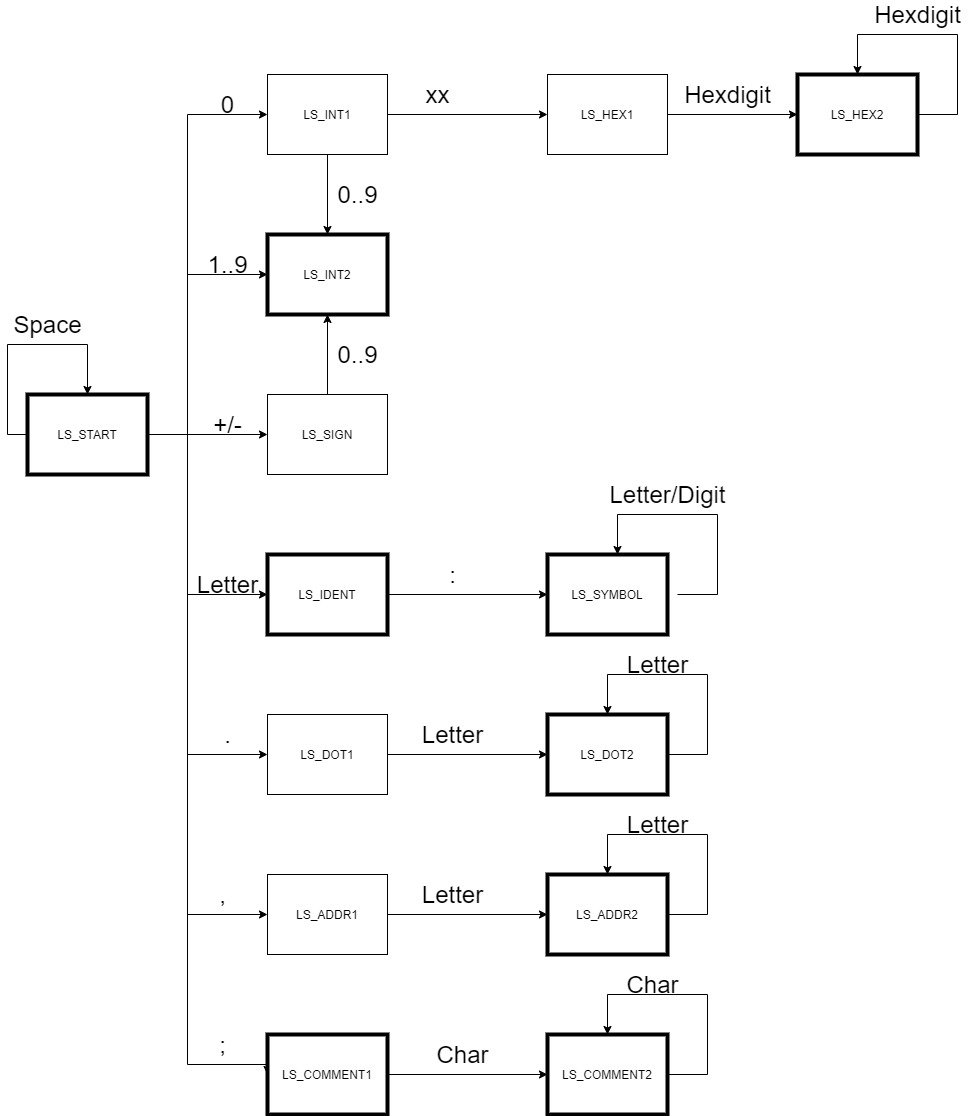

The diagram above was exported from draw.io. Its source (the exported page's mxGraphModel, read from the mxfile embedded in the PNG):
<mxGraphModel dx="1220" dy="1055" grid="1" gridSize="10" guides="1" tooltips="1" connect="1" arrows="1" fold="1" page="1" pageScale="1" pageWidth="850" pageHeight="1100" math="0" shadow="0">
  <root>
    <mxCell id="0" />
    <mxCell id="1" parent="0" />
    <mxCell id="3PTNw1tlSmAXJKq-SEOw-10" style="edgeStyle=orthogonalEdgeStyle;rounded=0;orthogonalLoop=1;jettySize=auto;html=1;entryX=0;entryY=0.5;entryDx=0;entryDy=0;" parent="1" source="3PTNw1tlSmAXJKq-SEOw-1" target="3PTNw1tlSmAXJKq-SEOw-4" edge="1">
      <mxGeometry relative="1" as="geometry">
        <Array as="points">
          <mxPoint x="200" y="480" />
          <mxPoint x="200" y="320" />
        </Array>
      </mxGeometry>
    </mxCell>
    <mxCell id="3PTNw1tlSmAXJKq-SEOw-11" style="edgeStyle=orthogonalEdgeStyle;rounded=0;orthogonalLoop=1;jettySize=auto;html=1;entryX=0;entryY=0.5;entryDx=0;entryDy=0;" parent="1" source="3PTNw1tlSmAXJKq-SEOw-1" target="3PTNw1tlSmAXJKq-SEOw-2" edge="1">
      <mxGeometry relative="1" as="geometry">
        <Array as="points">
          <mxPoint x="200" y="480" />
          <mxPoint x="200" y="160" />
        </Array>
      </mxGeometry>
    </mxCell>
    <mxCell id="3PTNw1tlSmAXJKq-SEOw-15" style="edgeStyle=orthogonalEdgeStyle;rounded=0;orthogonalLoop=1;jettySize=auto;html=1;" parent="1" source="3PTNw1tlSmAXJKq-SEOw-1" target="3PTNw1tlSmAXJKq-SEOw-12" edge="1">
      <mxGeometry relative="1" as="geometry" />
    </mxCell>
    <mxCell id="3PTNw1tlSmAXJKq-SEOw-19" style="edgeStyle=orthogonalEdgeStyle;rounded=0;orthogonalLoop=1;jettySize=auto;html=1;entryX=0;entryY=0.5;entryDx=0;entryDy=0;" parent="1" source="3PTNw1tlSmAXJKq-SEOw-1" target="3PTNw1tlSmAXJKq-SEOw-17" edge="1">
      <mxGeometry relative="1" as="geometry">
        <Array as="points">
          <mxPoint x="200" y="480" />
          <mxPoint x="200" y="960" />
        </Array>
      </mxGeometry>
    </mxCell>
    <mxCell id="3PTNw1tlSmAXJKq-SEOw-20" style="edgeStyle=orthogonalEdgeStyle;rounded=0;orthogonalLoop=1;jettySize=auto;html=1;entryX=0;entryY=0.5;entryDx=0;entryDy=0;" parent="1" source="3PTNw1tlSmAXJKq-SEOw-1" target="3PTNw1tlSmAXJKq-SEOw-18" edge="1">
      <mxGeometry relative="1" as="geometry">
        <Array as="points">
          <mxPoint x="200" y="480" />
          <mxPoint x="200" y="800" />
        </Array>
      </mxGeometry>
    </mxCell>
    <mxCell id="3PTNw1tlSmAXJKq-SEOw-21" style="edgeStyle=orthogonalEdgeStyle;rounded=0;orthogonalLoop=1;jettySize=auto;html=1;entryX=0;entryY=0.5;entryDx=0;entryDy=0;" parent="1" source="3PTNw1tlSmAXJKq-SEOw-1" target="3PTNw1tlSmAXJKq-SEOw-16" edge="1">
      <mxGeometry relative="1" as="geometry">
        <Array as="points">
          <mxPoint x="200" y="480" />
          <mxPoint x="200" y="640" />
        </Array>
      </mxGeometry>
    </mxCell>
    <mxCell id="3PTNw1tlSmAXJKq-SEOw-34" style="edgeStyle=orthogonalEdgeStyle;rounded=0;orthogonalLoop=1;jettySize=auto;html=1;exitX=0;exitY=0.5;exitDx=0;exitDy=0;entryX=0.5;entryY=0;entryDx=0;entryDy=0;" parent="1" source="3PTNw1tlSmAXJKq-SEOw-1" target="3PTNw1tlSmAXJKq-SEOw-1" edge="1">
      <mxGeometry relative="1" as="geometry">
        <mxPoint x="100" y="430" as="targetPoint" />
        <Array as="points">
          <mxPoint x="20" y="480" />
          <mxPoint x="20" y="390" />
          <mxPoint x="100" y="390" />
        </Array>
      </mxGeometry>
    </mxCell>
    <mxCell id="XhHxhdLejssvO39jFQw6-26" style="edgeStyle=orthogonalEdgeStyle;rounded=0;orthogonalLoop=1;jettySize=auto;html=1;entryX=0;entryY=0.5;entryDx=0;entryDy=0;" parent="1" source="3PTNw1tlSmAXJKq-SEOw-1" target="XhHxhdLejssvO39jFQw6-22" edge="1">
      <mxGeometry relative="1" as="geometry">
        <Array as="points">
          <mxPoint x="200" y="480" />
          <mxPoint x="200" y="1110" />
        </Array>
      </mxGeometry>
    </mxCell>
    <mxCell id="3PTNw1tlSmAXJKq-SEOw-1" value="LS_START" style="rounded=0;whiteSpace=wrap;html=1;strokeWidth=4;" parent="1" vertex="1">
      <mxGeometry x="40" y="440" width="120" height="80" as="geometry" />
    </mxCell>
    <mxCell id="3PTNw1tlSmAXJKq-SEOw-22" style="edgeStyle=orthogonalEdgeStyle;rounded=0;orthogonalLoop=1;jettySize=auto;html=1;entryX=0.5;entryY=0;entryDx=0;entryDy=0;" parent="1" source="3PTNw1tlSmAXJKq-SEOw-2" target="3PTNw1tlSmAXJKq-SEOw-4" edge="1">
      <mxGeometry relative="1" as="geometry" />
    </mxCell>
    <mxCell id="3PTNw1tlSmAXJKq-SEOw-31" style="edgeStyle=orthogonalEdgeStyle;rounded=0;orthogonalLoop=1;jettySize=auto;html=1;" parent="1" source="3PTNw1tlSmAXJKq-SEOw-2" target="3PTNw1tlSmAXJKq-SEOw-23" edge="1">
      <mxGeometry relative="1" as="geometry" />
    </mxCell>
    <mxCell id="3PTNw1tlSmAXJKq-SEOw-2" value="LS_INT1" style="rounded=0;whiteSpace=wrap;html=1;" parent="1" vertex="1">
      <mxGeometry x="280" y="120" width="120" height="80" as="geometry" />
    </mxCell>
    <mxCell id="3PTNw1tlSmAXJKq-SEOw-4" value="LS_INT2" style="rounded=0;whiteSpace=wrap;html=1;strokeWidth=4;" parent="1" vertex="1">
      <mxGeometry x="280" y="280" width="120" height="80" as="geometry" />
    </mxCell>
    <mxCell id="3PTNw1tlSmAXJKq-SEOw-33" style="edgeStyle=orthogonalEdgeStyle;rounded=0;orthogonalLoop=1;jettySize=auto;html=1;entryX=0.5;entryY=1;entryDx=0;entryDy=0;" parent="1" source="3PTNw1tlSmAXJKq-SEOw-12" target="3PTNw1tlSmAXJKq-SEOw-4" edge="1">
      <mxGeometry relative="1" as="geometry" />
    </mxCell>
    <mxCell id="3PTNw1tlSmAXJKq-SEOw-12" value="LS_SIGN" style="rounded=0;whiteSpace=wrap;html=1;" parent="1" vertex="1">
      <mxGeometry x="280" y="440" width="120" height="80" as="geometry" />
    </mxCell>
    <mxCell id="3PTNw1tlSmAXJKq-SEOw-30" style="edgeStyle=orthogonalEdgeStyle;rounded=0;orthogonalLoop=1;jettySize=auto;html=1;exitX=1;exitY=0.5;exitDx=0;exitDy=0;" parent="1" source="3PTNw1tlSmAXJKq-SEOw-16" target="3PTNw1tlSmAXJKq-SEOw-25" edge="1">
      <mxGeometry relative="1" as="geometry">
        <mxPoint x="440" y="640" as="sourcePoint" />
      </mxGeometry>
    </mxCell>
    <mxCell id="3PTNw1tlSmAXJKq-SEOw-16" value="LS_IDENT" style="rounded=0;whiteSpace=wrap;html=1;strokeWidth=4;" parent="1" vertex="1">
      <mxGeometry x="280" y="600" width="120" height="80" as="geometry" />
    </mxCell>
    <mxCell id="3PTNw1tlSmAXJKq-SEOw-28" style="edgeStyle=orthogonalEdgeStyle;rounded=0;orthogonalLoop=1;jettySize=auto;html=1;exitX=1;exitY=0.5;exitDx=0;exitDy=0;" parent="1" source="3PTNw1tlSmAXJKq-SEOw-17" target="3PTNw1tlSmAXJKq-SEOw-27" edge="1">
      <mxGeometry relative="1" as="geometry">
        <mxPoint x="440" y="960" as="sourcePoint" />
      </mxGeometry>
    </mxCell>
    <mxCell id="3PTNw1tlSmAXJKq-SEOw-17" value="LS_ADDR1" style="rounded=0;whiteSpace=wrap;html=1;" parent="1" vertex="1">
      <mxGeometry x="280" y="920" width="120" height="80" as="geometry" />
    </mxCell>
    <mxCell id="3PTNw1tlSmAXJKq-SEOw-29" style="edgeStyle=orthogonalEdgeStyle;rounded=0;orthogonalLoop=1;jettySize=auto;html=1;exitX=1;exitY=0.5;exitDx=0;exitDy=0;" parent="1" source="3PTNw1tlSmAXJKq-SEOw-18" target="3PTNw1tlSmAXJKq-SEOw-26" edge="1">
      <mxGeometry relative="1" as="geometry">
        <mxPoint x="440" y="800" as="sourcePoint" />
      </mxGeometry>
    </mxCell>
    <mxCell id="3PTNw1tlSmAXJKq-SEOw-18" value="LS_DOT1" style="rounded=0;whiteSpace=wrap;html=1;" parent="1" vertex="1">
      <mxGeometry x="280" y="760" width="120" height="80" as="geometry" />
    </mxCell>
    <mxCell id="3PTNw1tlSmAXJKq-SEOw-32" style="edgeStyle=orthogonalEdgeStyle;rounded=0;orthogonalLoop=1;jettySize=auto;html=1;" parent="1" source="3PTNw1tlSmAXJKq-SEOw-23" target="3PTNw1tlSmAXJKq-SEOw-24" edge="1">
      <mxGeometry relative="1" as="geometry" />
    </mxCell>
    <mxCell id="3PTNw1tlSmAXJKq-SEOw-23" value="LS_HEX1" style="rounded=0;whiteSpace=wrap;html=1;" parent="1" vertex="1">
      <mxGeometry x="560" y="120" width="120" height="80" as="geometry" />
    </mxCell>
    <mxCell id="3PTNw1tlSmAXJKq-SEOw-24" value="LS_HEX2" style="rounded=0;whiteSpace=wrap;html=1;strokeWidth=4;" parent="1" vertex="1">
      <mxGeometry x="810" y="120" width="120" height="80" as="geometry" />
    </mxCell>
    <mxCell id="3PTNw1tlSmAXJKq-SEOw-25" value="LS_SYMBOL" style="rounded=0;whiteSpace=wrap;html=1;strokeWidth=4;" parent="1" vertex="1">
      <mxGeometry x="560" y="600" width="120" height="80" as="geometry" />
    </mxCell>
    <mxCell id="3PTNw1tlSmAXJKq-SEOw-26" value="LS_DOT2" style="rounded=0;whiteSpace=wrap;html=1;strokeWidth=4;" parent="1" vertex="1">
      <mxGeometry x="560" y="760" width="120" height="80" as="geometry" />
    </mxCell>
    <mxCell id="3PTNw1tlSmAXJKq-SEOw-35" style="edgeStyle=orthogonalEdgeStyle;rounded=0;orthogonalLoop=1;jettySize=auto;html=1;exitX=1;exitY=0.5;exitDx=0;exitDy=0;" parent="1" source="3PTNw1tlSmAXJKq-SEOw-27" edge="1">
      <mxGeometry relative="1" as="geometry">
        <mxPoint x="620" y="920" as="targetPoint" />
        <Array as="points">
          <mxPoint x="720" y="960" />
          <mxPoint x="720" y="880" />
          <mxPoint x="620" y="880" />
        </Array>
      </mxGeometry>
    </mxCell>
    <mxCell id="3PTNw1tlSmAXJKq-SEOw-27" value="LS_ADDR2" style="rounded=0;whiteSpace=wrap;html=1;strokeWidth=4;" parent="1" vertex="1">
      <mxGeometry x="560" y="920" width="120" height="80" as="geometry" />
    </mxCell>
    <mxCell id="3PTNw1tlSmAXJKq-SEOw-36" style="edgeStyle=orthogonalEdgeStyle;rounded=0;orthogonalLoop=1;jettySize=auto;html=1;exitX=1;exitY=0.5;exitDx=0;exitDy=0;" parent="1" edge="1">
      <mxGeometry relative="1" as="geometry">
        <mxPoint x="620" y="760" as="targetPoint" />
        <mxPoint x="680" y="800" as="sourcePoint" />
        <Array as="points">
          <mxPoint x="720" y="800" />
          <mxPoint x="720" y="720" />
          <mxPoint x="620" y="720" />
        </Array>
      </mxGeometry>
    </mxCell>
    <mxCell id="XhHxhdLejssvO39jFQw6-1" style="edgeStyle=orthogonalEdgeStyle;rounded=0;orthogonalLoop=1;jettySize=auto;html=1;exitX=1;exitY=0.5;exitDx=0;exitDy=0;" parent="1" edge="1">
      <mxGeometry relative="1" as="geometry">
        <mxPoint x="870" y="120" as="targetPoint" />
        <mxPoint x="930" y="160" as="sourcePoint" />
        <Array as="points">
          <mxPoint x="970" y="160" />
          <mxPoint x="970" y="80" />
          <mxPoint x="870" y="80" />
        </Array>
      </mxGeometry>
    </mxCell>
    <mxCell id="XhHxhdLejssvO39jFQw6-2" value="&lt;font style=&quot;font-size: 24px&quot;&gt;Letter&lt;/font&gt;" style="text;html=1;resizable=0;autosize=1;align=center;verticalAlign=middle;points=[];fillColor=none;strokeColor=none;rounded=0;" parent="1" vertex="1">
      <mxGeometry x="425" y="770" width="80" height="20" as="geometry" />
    </mxCell>
    <mxCell id="XhHxhdLejssvO39jFQw6-3" value="&lt;font style=&quot;font-size: 24px&quot;&gt;Letter&lt;/font&gt;" style="text;html=1;resizable=0;autosize=1;align=center;verticalAlign=middle;points=[];fillColor=none;strokeColor=none;rounded=0;" parent="1" vertex="1">
      <mxGeometry x="425" y="930" width="80" height="20" as="geometry" />
    </mxCell>
    <mxCell id="XhHxhdLejssvO39jFQw6-4" value="&lt;font style=&quot;font-size: 24px&quot;&gt;Letter&lt;/font&gt;" style="text;html=1;resizable=0;autosize=1;align=center;verticalAlign=middle;points=[];fillColor=none;strokeColor=none;rounded=0;" parent="1" vertex="1">
      <mxGeometry x="630" y="860" width="80" height="20" as="geometry" />
    </mxCell>
    <mxCell id="XhHxhdLejssvO39jFQw6-5" value="&lt;font style=&quot;font-size: 24px&quot;&gt;Letter&lt;/font&gt;" style="text;html=1;resizable=0;autosize=1;align=center;verticalAlign=middle;points=[];fillColor=none;strokeColor=none;rounded=0;" parent="1" vertex="1">
      <mxGeometry x="630" y="700" width="80" height="20" as="geometry" />
    </mxCell>
    <mxCell id="XhHxhdLejssvO39jFQw6-6" value="&lt;font style=&quot;font-size: 24px&quot;&gt;Letter&lt;/font&gt;" style="text;html=1;resizable=0;autosize=1;align=center;verticalAlign=middle;points=[];fillColor=none;strokeColor=none;rounded=0;" parent="1" vertex="1">
      <mxGeometry x="200" y="620" width="80" height="20" as="geometry" />
    </mxCell>
    <mxCell id="XhHxhdLejssvO39jFQw6-7" value="&lt;font style=&quot;font-size: 24px&quot;&gt;:&lt;/font&gt;" style="text;html=1;resizable=0;autosize=1;align=center;verticalAlign=middle;points=[];fillColor=none;strokeColor=none;rounded=0;" parent="1" vertex="1">
      <mxGeometry x="455" y="610" width="20" height="20" as="geometry" />
    </mxCell>
    <mxCell id="XhHxhdLejssvO39jFQw6-8" value="&lt;font style=&quot;font-size: 24px&quot;&gt;.&lt;/font&gt;" style="text;html=1;resizable=0;autosize=1;align=center;verticalAlign=middle;points=[];fillColor=none;strokeColor=none;rounded=0;" parent="1" vertex="1">
      <mxGeometry x="230" y="770" width="20" height="20" as="geometry" />
    </mxCell>
    <mxCell id="XhHxhdLejssvO39jFQw6-9" value="&lt;font style=&quot;font-size: 24px&quot;&gt;,&lt;/font&gt;" style="text;html=1;resizable=0;autosize=1;align=center;verticalAlign=middle;points=[];fillColor=none;strokeColor=none;rounded=0;" parent="1" vertex="1">
      <mxGeometry x="225" y="930" width="20" height="20" as="geometry" />
    </mxCell>
    <mxCell id="XhHxhdLejssvO39jFQw6-10" value="&lt;font style=&quot;font-size: 24px&quot;&gt;Hexdigit&lt;/font&gt;" style="text;html=1;resizable=0;autosize=1;align=center;verticalAlign=middle;points=[];fillColor=none;strokeColor=none;rounded=0;" parent="1" vertex="1">
      <mxGeometry x="880" y="50" width="100" height="20" as="geometry" />
    </mxCell>
    <mxCell id="XhHxhdLejssvO39jFQw6-11" value="&lt;font style=&quot;font-size: 24px&quot;&gt;0&lt;/font&gt;" style="text;html=1;resizable=0;autosize=1;align=center;verticalAlign=middle;points=[];fillColor=none;strokeColor=none;rounded=0;" parent="1" vertex="1">
      <mxGeometry x="225" y="140" width="30" height="20" as="geometry" />
    </mxCell>
    <mxCell id="XhHxhdLejssvO39jFQw6-12" value="&lt;font style=&quot;font-size: 24px&quot;&gt;1..9&lt;/font&gt;" style="text;html=1;resizable=0;autosize=1;align=center;verticalAlign=middle;points=[];fillColor=none;strokeColor=none;rounded=0;" parent="1" vertex="1">
      <mxGeometry x="210" y="300" width="60" height="20" as="geometry" />
    </mxCell>
    <mxCell id="XhHxhdLejssvO39jFQw6-13" value="&lt;font style=&quot;font-size: 24px&quot;&gt;+/-&lt;/font&gt;" style="text;html=1;resizable=0;autosize=1;align=center;verticalAlign=middle;points=[];fillColor=none;strokeColor=none;rounded=0;" parent="1" vertex="1">
      <mxGeometry x="220" y="460" width="40" height="20" as="geometry" />
    </mxCell>
    <mxCell id="XhHxhdLejssvO39jFQw6-14" value="&lt;font style=&quot;font-size: 24px&quot;&gt;xx&lt;/font&gt;" style="text;html=1;resizable=0;autosize=1;align=center;verticalAlign=middle;points=[];fillColor=none;strokeColor=none;rounded=0;" parent="1" vertex="1">
      <mxGeometry x="430" y="130" width="40" height="20" as="geometry" />
    </mxCell>
    <mxCell id="XhHxhdLejssvO39jFQw6-15" value="&lt;span style=&quot;font-size: 24px&quot;&gt;Hexdigit&lt;/span&gt;" style="text;html=1;resizable=0;autosize=1;align=center;verticalAlign=middle;points=[];fillColor=none;strokeColor=none;rounded=0;" parent="1" vertex="1">
      <mxGeometry x="690" y="130" width="100" height="20" as="geometry" />
    </mxCell>
    <mxCell id="XhHxhdLejssvO39jFQw6-16" value="&lt;font style=&quot;font-size: 24px&quot;&gt;0..9&lt;/font&gt;" style="text;html=1;resizable=0;autosize=1;align=center;verticalAlign=middle;points=[];fillColor=none;strokeColor=none;rounded=0;" parent="1" vertex="1">
      <mxGeometry x="340" y="390" width="60" height="20" as="geometry" />
    </mxCell>
    <mxCell id="XhHxhdLejssvO39jFQw6-17" value="&lt;font style=&quot;font-size: 24px&quot;&gt;0..9&lt;/font&gt;" style="text;html=1;resizable=0;autosize=1;align=center;verticalAlign=middle;points=[];fillColor=none;strokeColor=none;rounded=0;" parent="1" vertex="1">
      <mxGeometry x="340" y="230" width="60" height="20" as="geometry" />
    </mxCell>
    <mxCell id="XhHxhdLejssvO39jFQw6-18" style="edgeStyle=orthogonalEdgeStyle;rounded=0;orthogonalLoop=1;jettySize=auto;html=1;exitX=1;exitY=0.5;exitDx=0;exitDy=0;" parent="1" edge="1">
      <mxGeometry relative="1" as="geometry">
        <mxPoint x="630" y="600" as="targetPoint" />
        <mxPoint x="690" y="640" as="sourcePoint" />
        <Array as="points">
          <mxPoint x="730" y="640" />
          <mxPoint x="730" y="560" />
          <mxPoint x="630" y="560" />
        </Array>
      </mxGeometry>
    </mxCell>
    <mxCell id="XhHxhdLejssvO39jFQw6-19" value="&lt;font style=&quot;font-size: 24px&quot;&gt;Letter/Digit&lt;/font&gt;" style="text;html=1;resizable=0;autosize=1;align=center;verticalAlign=middle;points=[];fillColor=none;strokeColor=none;rounded=0;" parent="1" vertex="1">
      <mxGeometry x="615" y="530" width="130" height="20" as="geometry" />
    </mxCell>
    <mxCell id="XhHxhdLejssvO39jFQw6-21" style="edgeStyle=orthogonalEdgeStyle;rounded=0;orthogonalLoop=1;jettySize=auto;html=1;exitX=1;exitY=0.5;exitDx=0;exitDy=0;" parent="1" source="XhHxhdLejssvO39jFQw6-22" target="XhHxhdLejssvO39jFQw6-24" edge="1">
      <mxGeometry relative="1" as="geometry">
        <mxPoint x="440" y="1120" as="sourcePoint" />
      </mxGeometry>
    </mxCell>
    <mxCell id="XhHxhdLejssvO39jFQw6-22" value="LS_COMMENT1" style="rounded=0;whiteSpace=wrap;html=1;strokeWidth=4;" parent="1" vertex="1">
      <mxGeometry x="280" y="1080" width="120" height="80" as="geometry" />
    </mxCell>
    <mxCell id="XhHxhdLejssvO39jFQw6-23" style="edgeStyle=orthogonalEdgeStyle;rounded=0;orthogonalLoop=1;jettySize=auto;html=1;exitX=1;exitY=0.5;exitDx=0;exitDy=0;" parent="1" source="XhHxhdLejssvO39jFQw6-24" edge="1">
      <mxGeometry relative="1" as="geometry">
        <mxPoint x="620" y="1080" as="targetPoint" />
        <Array as="points">
          <mxPoint x="720" y="1120" />
          <mxPoint x="720" y="1040" />
          <mxPoint x="620" y="1040" />
        </Array>
      </mxGeometry>
    </mxCell>
    <mxCell id="XhHxhdLejssvO39jFQw6-24" value="LS_COMMENT2" style="rounded=0;whiteSpace=wrap;html=1;strokeWidth=4;" parent="1" vertex="1">
      <mxGeometry x="560" y="1080" width="120" height="80" as="geometry" />
    </mxCell>
    <mxCell id="XhHxhdLejssvO39jFQw6-27" value="&lt;font style=&quot;font-size: 24px&quot;&gt;Space&lt;/font&gt;" style="text;html=1;resizable=0;autosize=1;align=center;verticalAlign=middle;points=[];fillColor=none;strokeColor=none;rounded=0;" parent="1" vertex="1">
      <mxGeometry x="20" y="360" width="80" height="20" as="geometry" />
    </mxCell>
    <mxCell id="XhHxhdLejssvO39jFQw6-29" value="&lt;font style=&quot;font-size: 24px&quot;&gt;;&lt;/font&gt;" style="text;html=1;resizable=0;autosize=1;align=center;verticalAlign=middle;points=[];fillColor=none;strokeColor=none;rounded=0;" parent="1" vertex="1">
      <mxGeometry x="225" y="1080" width="20" height="20" as="geometry" />
    </mxCell>
    <mxCell id="XhHxhdLejssvO39jFQw6-30" value="&lt;span style=&quot;font-size: 24px&quot;&gt;Char&lt;/span&gt;" style="text;html=1;resizable=0;autosize=1;align=center;verticalAlign=middle;points=[];fillColor=none;strokeColor=none;rounded=0;" parent="1" vertex="1">
      <mxGeometry x="440" y="1090" width="70" height="20" as="geometry" />
    </mxCell>
    <mxCell id="XhHxhdLejssvO39jFQw6-32" value="&lt;span style=&quot;font-size: 24px&quot;&gt;Char&lt;/span&gt;" style="text;html=1;resizable=0;autosize=1;align=center;verticalAlign=middle;points=[];fillColor=none;strokeColor=none;rounded=0;" parent="1" vertex="1">
      <mxGeometry x="630" y="1020" width="70" height="20" as="geometry" />
    </mxCell>
  </root>
</mxGraphModel>